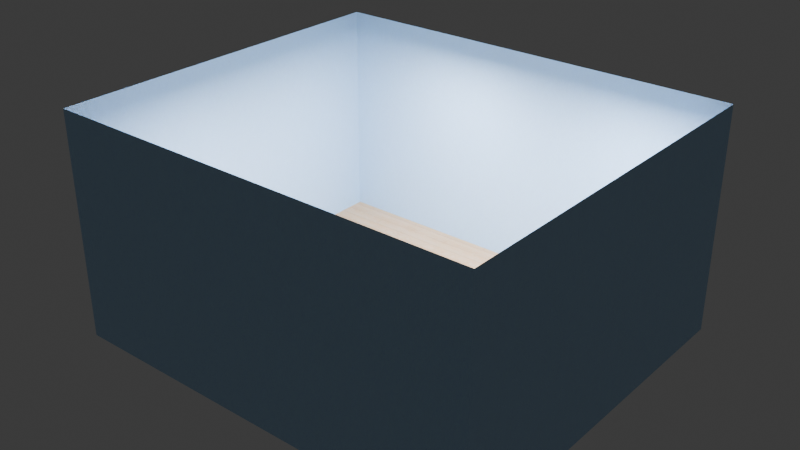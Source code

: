 # Source: Room.blend  (saved by Blender 5.2.44; exported with 4.5.12 LTS)
import bpy
from mathutils import Matrix  # noqa: F401  (used for matrix-valued properties, if any)

bpy.ops.wm.read_factory_settings(use_empty=True)
scene = bpy.context.scene
scene.name = 'Scene'

# ---- collections
col_room = bpy.data.collections.new('Room'); scene.collection.children.link(col_room)

# ---- images (referenced by path relative to the original .blend; pixels are not part of the script)
import os
ASSET_DIR = os.environ.get("B2B_ASSET_DIR", "")  # directory of the original .blend (textures are referenced by path, not embedded)
HERE = os.path.dirname(os.path.abspath(__file__))  # packed textures are extracted next to this script under _unpacked/

def load_image(name, relpath, width, height, colorspace="sRGB"):
    """Load a texture the original file referenced (path relative to the .blend, or extracted next to this script)."""
    p = next((c for c in (os.path.join(HERE, relpath), os.path.join(ASSET_DIR, relpath)) if relpath and os.path.exists(c)), "")
    if p:
        img = bpy.data.images.load(p, check_existing=True)
        img.name = name
    else:  # same state as the original file: an image datablock whose file is absent (Cycles renders it pink)
        img = bpy.data.images.new(name, width, height)
        img.source = "FILE"
        img.filepath = "//" + (relpath or name)
    img.colorspace_settings.name = colorspace
    return img
img_wall01_height_jpg = load_image('wall01_height.jpg', '_unpacked/wall01_height.f198712a.jpg', 2048, 2048, 'Non-Color')
img_wall01_diffuse_jpg = load_image('wall01_diffuse.jpg', '_unpacked/wall01_diffuse.a1a3492a.jpg', 2048, 2048, 'sRGB')
img_wall01_glossiness_jpg = load_image('wall01_glossiness.jpg', '_unpacked/wall01_glossiness.4b275c77.jpg', 2048, 2048, 'Non-Color')
img_wall01_normal_jpg = load_image('wall01_normal.jpg', '_unpacked/wall01_normal.fda4d1f3.jpg', 2048, 2048, 'Non-Color')
img_wall01_ao_jpg = load_image('wall01_ao.jpg', '_unpacked/wall01_ao.ceaf9266.jpg', 2048, 2048, 'Non-Color')
img_smudges_b_w_jpg = load_image('Smudges B&W.jpg', '_unpacked/Smudges_B_W.1f5cd299.jpg', 3072, 3072, 'Non-Color')
img_wipe_b_w_jpg = load_image('Wipe B&W.jpg', '_unpacked/Wipe_B_W.6fab6fae.jpg', 3072, 2766, 'Non-Color')
img_japanese_wood_flooring_bump_jpg = load_image('Japanese Wood Flooring BUMP.jpg', '_unpacked/Japanese_Wood_Flooring_BUMP.0dac29ac.jpg', 1024, 1024, 'sRGB')
img_japanese_wood_flooring_diffuse_jpg = load_image('Japanese Wood Flooring DIFFUSE.jpg', '_unpacked/Japanese_Wood_Flooring_DIFFUSE.55b4f512.jpg', 2048, 2048, 'sRGB')
img_japanese_wood_flooring_normal_jpg = load_image('Japanese Wood Flooring NORMAL.jpg', '_unpacked/Japanese_Wood_Flooring_NORMAL.7f5afcfb.jpg', 2048, 2048, 'Non-Color')
img_japanese_wood_flooring_roughness_jpg = load_image('Japanese Wood Flooring ROUGHNESS.jpg', '_unpacked/Japanese_Wood_Flooring_ROUGHNESS.a89f5ed0.jpg', 2048, 2048, 'Non-Color')

# ---- materials (node trees are filled in below, after node groups)
mat_stucco_painted_wall = bpy.data.materials.new('Stucco painted wall')
mat_stucco_painted_wall.displacement_method = 'BOTH'
mat_stucco_painted_wall.use_backface_culling_lightprobe_volume = False
mat_japanese_light_wood_flooring = bpy.data.materials.new('Japanese Light Wood Flooring')
mat_japanese_light_wood_flooring.use_backface_culling_lightprobe_volume = False

# ---- material node trees
mat_stucco_painted_wall.use_nodes = True; mat_stucco_painted_wall.node_tree.nodes.clear()
_N = mat_stucco_painted_wall.node_tree.nodes; _L = mat_stucco_painted_wall.node_tree.links
n0 = _N.new('ShaderNodeBsdfPrincipled'); n0.name = 'Principled BSDF'; n0.location = (668, 303)
n0.distribution = 'GGX'
n0.subsurface_method = 'RANDOM_WALK_SKIN'
n0.inputs[3].default_value = 1.45
n0.inputs[27].default_value = (0.0, 0.0, 0.0, 1.0)
n0.inputs[28].default_value = 1.0
n1 = _N.new('ShaderNodeOutputMaterial'); n1.name = 'Material Output'; n1.location = (958, 303)
n2 = _N.new('ShaderNodeTexImage'); n2.name = 'Image Texture'; n2.location = (88, -880)
n2.label = 'Displacement'
n2.image = img_wall01_height_jpg
n3 = _N.new('ShaderNodeDisplacement'); n3.name = 'Displacement'; n3.location = (768, -397)
n4 = _N.new('ShaderNodeTexImage'); n4.name = 'Image Texture.001'; n4.location = (88, -320)
n4.label = 'Base Color'
n4.image = img_wall01_diffuse_jpg
n5 = _N.new('ShaderNodeTexImage'); n5.name = 'Image Texture.002'; n5.location = (88, -600)
n5.label = 'Roughness'
n5.image = img_wall01_glossiness_jpg
n6 = _N.new('ShaderNodeInvert'); n6.name = 'Invert Color'; n6.location = (-240, -60)
n7 = _N.new('ShaderNodeTexImage'); n7.name = 'Image Texture.003'; n7.location = (88, -1160)
n7.label = 'Normal'
n7.image = img_wall01_normal_jpg
n8 = _N.new('ShaderNodeNormalMap'); n8.name = 'Normal Map'; n8.location = (486, -163)
n9 = _N.new('ShaderNodeTexImage'); n9.name = 'Image Texture.004'; n9.location = (88, -40)
n9.label = 'Ambient Occlusion'
n9.image = img_wall01_ao_jpg
n10 = _N.new('ShaderNodeMapping'); n10.name = 'Mapping'; n10.location = (232, -40)
n11 = _N.new('NodeReroute'); n11.name = 'Reroute'; n11.location = (38, -710)
n11.width = 16
n11.socket_idname = 'NodeSocketVector'
n12 = _N.new('ShaderNodeTexCoord'); n12.name = 'Texture Coordinate'; n12.location = (32, -40)
n13 = _N.new('NodeFrame'); n13.name = 'Frame'; n13.location = (-1272, 340)
n13.label = 'Mapping'
n13.width = 402
n14 = _N.new('NodeFrame'); n14.name = 'Frame.001'; n14.location = (-628, 540)
n14.label = 'Textures'
n14.width = 358
n15 = _N.new('ShaderNodeSeparateXYZ'); n15.name = 'Separate XYZ'; n15.location = (30, -55)
n16 = _N.new('ShaderNodeMath'); n16.name = 'Math'; n16.location = (213, -165)
n16.operation = 'SUBTRACT'
n16.inputs[0].default_value = 1.0
n17 = _N.new('ShaderNodeCombineXYZ'); n17.name = 'Combine XYZ'; n17.location = (390, -30)
n18 = _N.new('NodeFrame'); n18.name = 'Frame.002'; n18.location = (-197, -504)
n18.width = 560
n19 = _N.new('ShaderNodeValue'); n19.name = 'Value'; n19.location = (30, -305)
n19.outputs[0].default_value = 1.0
n2.parent = n14
n4.parent = n14
n5.parent = n14
n7.parent = n14
n9.parent = n14
n10.parent = n13
n11.parent = n14
n12.parent = n13
n15.parent = n18
n16.parent = n18
n17.parent = n18
n19.parent = n13
_L.new(n0.outputs[0], n1.inputs[0])
_L.new(n2.outputs[0], n3.inputs[0])
_L.new(n3.outputs[0], n1.inputs[2])
_L.new(n4.outputs[0], n0.inputs[0])
_L.new(n5.outputs[0], n6.inputs[1])
_L.new(n6.outputs[0], n0.inputs[2])
_L.new(n8.outputs[0], n0.inputs[5])
_L.new(n11.outputs[0], n9.inputs[0])
_L.new(n11.outputs[0], n4.inputs[0])
_L.new(n11.outputs[0], n5.inputs[0])
_L.new(n11.outputs[0], n2.inputs[0])
_L.new(n11.outputs[0], n7.inputs[0])
_L.new(n10.outputs[0], n11.inputs[0])
_L.new(n12.outputs[2], n10.inputs[0])
_L.new(n15.outputs[0], n17.inputs[0])
_L.new(n15.outputs[2], n17.inputs[2])
_L.new(n15.outputs[1], n16.inputs[1])
_L.new(n16.outputs[0], n17.inputs[1])
_L.new(n7.outputs[0], n15.inputs[0])
_L.new(n17.outputs[0], n8.inputs[1])
_L.new(n19.outputs[0], n10.inputs[3])
n1.is_active_output = True
mat_japanese_light_wood_flooring.use_nodes = True; mat_japanese_light_wood_flooring.node_tree.nodes.clear()
_N = mat_japanese_light_wood_flooring.node_tree.nodes; _L = mat_japanese_light_wood_flooring.node_tree.links
n0 = _N.new('ShaderNodeOutputMaterial'); n0.name = 'Material Output'; n0.location = (249, 240)
n1 = _N.new('ShaderNodeBump'); n1.name = 'Bump'; n1.location = (-367, -221)
n1.inputs[0].default_value = 0.1
n1.inputs[1].default_value = 0.1
n1.inputs[2].default_value = 1.0
n2 = _N.new('ShaderNodeNormalMap'); n2.name = 'Normal Map'; n2.location = (-538, -587)
n3 = _N.new('ShaderNodeMix'); n3.name = 'Mix'; n3.location = (-306, 60)
n3.data_type = 'RGBA'
n3.blend_type = 'SCREEN'
n3.inputs[0].default_value = 0.35
n4 = _N.new('ShaderNodeBsdfPrincipled'); n4.name = 'Principled BSDF'; n4.location = (-99, 249)
n4.distribution = 'GGX'
n4.subsurface_method = 'BURLEY'
n4.inputs[3].default_value = 1.45
n4.inputs[13].default_value = 0.1591
n4.inputs[27].default_value = (0.0, 0.0, 0.0, 1.0)
n4.inputs[28].default_value = 1.0
n5 = _N.new('ShaderNodeMix'); n5.name = 'Mix.001'; n5.location = (-347, 396)
n5.data_type = 'RGBA'
n5.blend_type = 'SCREEN'
n5.inputs[0].default_value = 0.2
n6 = _N.new('ShaderNodeTexImage'); n6.name = 'Image Texture.006'; n6.location = (-998, 473)
n6.image = img_smudges_b_w_jpg
n7 = _N.new('ShaderNodeTexImage'); n7.name = 'Image Texture.004'; n7.location = (-1001, -112)
n7.image = img_wipe_b_w_jpg
n8 = _N.new('ShaderNodeTexImage'); n8.name = 'Image Texture.005'; n8.location = (-1005, -425)
n8.image = img_japanese_wood_flooring_bump_jpg
n9 = _N.new('ShaderNodeTexImage'); n9.name = 'Image Texture.007'; n9.location = (-1000, 785)
n9.image = img_japanese_wood_flooring_diffuse_jpg
n10 = _N.new('ShaderNodeTexImage'); n10.name = 'Image Texture.008'; n10.location = (-997, -755)
n10.image = img_japanese_wood_flooring_normal_jpg
n11 = _N.new('ShaderNodeTexImage'); n11.name = 'Image Texture.009'; n11.location = (-1005, 178)
n11.image = img_japanese_wood_flooring_roughness_jpg
n12 = _N.new('ShaderNodeMapping'); n12.name = 'Mapping'; n12.location = (-1299, -113)
n12.inputs[2].default_value = (0.0, 0.0, 1.571)
n13 = _N.new('ShaderNodeTexCoord'); n13.name = 'Texture Coordinate'; n13.location = (-1479, -113)
n14 = _N.new('ShaderNodeMapping'); n14.name = 'Mapping.001'; n14.location = (-1367, 451)
n14.inputs[3].default_value = (2.0, 2.0, 2.0)
n15 = _N.new('ShaderNodeTexCoord'); n15.name = 'Texture Coordinate.001'; n15.location = (-1547, 451)
n16 = _N.new('ShaderNodeHueSaturation'); n16.name = 'Hue/Saturation/Value'; n16.location = (-554, 565)
n16.inputs[0].default_value = 0.475
n16.inputs[1].default_value = 1.8
n17 = _N.new('ShaderNodeHueSaturation'); n17.name = 'Hue/Saturation/Value.001'; n17.location = (-520, 74)
n17.inputs[2].default_value = 1.3
_L.new(n1.outputs[0], n4.inputs[5])
_L.new(n2.outputs[0], n1.inputs[4])
_L.new(n3.outputs[2], n4.inputs[2])
_L.new(n5.outputs[2], n4.inputs[0])
_L.new(n6.outputs[0], n5.inputs[7])
_L.new(n7.outputs[0], n3.inputs[7])
_L.new(n16.outputs[0], n5.inputs[6])
_L.new(n17.outputs[0], n3.inputs[6])
_L.new(n10.outputs[0], n2.inputs[1])
_L.new(n8.outputs[0], n1.inputs[3])
_L.new(n12.outputs[0], n7.inputs[0])
_L.new(n13.outputs[2], n12.inputs[0])
_L.new(n14.outputs[0], n6.inputs[0])
_L.new(n15.outputs[2], n14.inputs[0])
_L.new(n4.outputs[0], n0.inputs[0])
_L.new(n9.outputs[0], n16.inputs[4])
_L.new(n11.outputs[0], n17.inputs[4])
n0.is_active_output = True

# ---- world
world_world = bpy.data.worlds.new('World'); scene.world = world_world
world_world.use_nodes = True; world_world.node_tree.nodes.clear()
_N = world_world.node_tree.nodes; _L = world_world.node_tree.links
n0 = _N.new('ShaderNodeOutputWorld'); n0.name = 'World Output'; n0.location = (200, 100)
n1 = _N.new('ShaderNodeBackground'); n1.name = 'Background'; n1.location = (-200, 100)
n1.inputs[0].default_value = (0.05088, 0.05088, 0.05088, 1.0)
_L.new(n1.outputs[0], n0.inputs[0])
n0.is_active_output = True
world_world.color = (0.05088, 0.05088, 0.05088)
world_world.sun_shadow_jitter_overblur = 0.0

# ---- lights
light_ceil_light = bpy.data.lights.new('Ceil_light', 'AREA')
light_ceil_light.use_temperature = True
light_ceil_light.energy = 120.0
light_ceil_light.size = 1.0
light_ceil_light.size_y = 1.0
light_ceil_light_001 = bpy.data.lights.new('Ceil_light.001', 'AREA')
light_ceil_light_001.use_temperature = True
light_ceil_light_001.energy = 120.0
light_ceil_light_001.size = 1.0
light_ceil_light_001.size_y = 1.0
light_ceil_light_002 = bpy.data.lights.new('Ceil_light.002', 'AREA')
light_ceil_light_002.use_temperature = True
light_ceil_light_002.energy = 120.0
light_ceil_light_002.size = 1.0
light_ceil_light_002.size_y = 1.0
light_ceil_light_003 = bpy.data.lights.new('Ceil_light.003', 'AREA')
light_ceil_light_003.use_temperature = True
light_ceil_light_003.energy = 120.0
light_ceil_light_003.size = 1.0
light_ceil_light_003.size_y = 1.0

# ---- meshes
me_walls = bpy.data.meshes.new('Walls')
me_walls.from_pydata([(-3.0, -3.5, -0.7), (-3.0, -3.5, 2.19), (-3.0, 1.25, -0.7), (-3.0, 1.25, 2.19), (2.5, -3.5, -0.7), (2.5, -3.5, 2.19), (2.5, 1.25, -0.7), (2.5, 1.25, 2.19)], [], [(0, 1, 3, 2), (2, 3, 7, 6), (6, 7, 5, 4), (4, 5, 1, 0)])
_uv = me_walls.uv_layers.new(name='UVMap')
_uv.uv.foreach_set('vector', [0.375, 0.0, 0.625, 0.0, 0.625, 0.25, 0.375, 0.25, 0.375, 0.25, 0.625, 0.25, 0.625, 0.5, 0.375, 0.5, 0.375, 0.5, 0.625, 0.5, 0.625, 0.75, 0.375, 0.75, 0.375, 0.75, 0.625, 0.75, 0.625, 1.0, 0.375, 1.0])
_uv = me_walls.uv_layers.new(name='automap')
_uv.uv.foreach_set('vector', [-1.875, -0.35, -1.875, 1.35, 2.875, 1.35, 2.875, -0.35, -2.25, -0.35, -2.25, 1.35, 3.25, 1.35, 3.25, -0.35, 2.875, -0.35, 2.875, 1.35, -1.875, 1.35, -1.875, -0.35, 3.25, -0.35, 3.25, 1.35, -2.25, 1.35, -2.25, -0.35])
_uv.active_render = True
me_walls.materials.append(mat_stucco_painted_wall)
me_walls.auto_texspace = False
me_walls.update()
me_floor = bpy.data.meshes.new('Floor')
me_floor.from_pydata([(-3.0, -3.5, -0.7), (-3.0, 1.25, -0.7), (2.5, -3.5, -0.7), (2.5, 1.25, -0.7)], [], [(1, 3, 2, 0)])
_uv = me_floor.uv_layers.new(name='UVMap')
_uv.uv.foreach_set('vector', [0.125, 0.5, 0.375, 0.5, 0.375, 0.75, 0.125, 0.75])
_uv = me_floor.uv_layers.new(name='automap')
_uv.uv.foreach_set('vector', [1.688, 1.875, 1.688, -0.875, -0.6875, -0.875, -0.6875, 1.875])
_uv.active_render = True
me_floor.materials.append(mat_japanese_light_wood_flooring)
me_floor.auto_texspace = False
me_floor.update()

# ---- objects
ob_ceil_light = bpy.data.objects.new('Ceil_light', light_ceil_light)
ob_ceil_light_001 = bpy.data.objects.new('Ceil_light.001', light_ceil_light_001)
ob_ceil_light_002 = bpy.data.objects.new('Ceil_light.002', light_ceil_light_002)
ob_ceil_light_003 = bpy.data.objects.new('Ceil_light.003', light_ceil_light_003)
ob_walls = bpy.data.objects.new('Walls', me_walls)
ob_floor = bpy.data.objects.new('Floor', me_floor)

# ---- transforms, parenting, visibility, modifiers, constraints
ob_ceil_light.location = (1.5, 0.0, 2.0)
ob_ceil_light.scale = (1.0, 0.2, 1.0)
ob_ceil_light_001.location = (-1.0, 0.0, 2.0)
ob_ceil_light_001.scale = (1.0, 0.2, 1.0)
ob_ceil_light_002.location = (1.5, -2.0, 2.0)
ob_ceil_light_002.rotation_euler = (0.0, -0.0, 1.571)
ob_ceil_light_002.scale = (1.0, 0.2, 1.0)
ob_ceil_light_003.location = (-1.3, -2.0, 2.0)
ob_ceil_light_003.rotation_euler = (0.0, -0.0, 1.571)
ob_ceil_light_003.scale = (1.0, 0.2, 1.0)
ob_walls.location = (0.0, 0.0, 0.0)
ob_floor.location = (0.0, 0.0, 0.0)

# ---- collection membership
col_room.objects.link(ob_ceil_light)
col_room.objects.link(ob_ceil_light_001)
col_room.objects.link(ob_ceil_light_002)
col_room.objects.link(ob_ceil_light_003)
col_room.objects.link(ob_walls)
col_room.objects.link(ob_floor)

# ---- scene / render settings (as saved in the file)
scene.frame_start = 1; scene.frame_end = 250; scene.frame_set(1)
scene.render.engine = 'CYCLES'
scene.render.bake_bias = 0.0
scene.render.bake_samples = 0
scene.render.compositor_device = 'GPU'
scene.eevee.use_volume_custom_range = False
scene.eevee.fast_gi_thickness_near = 0.1
scene.eevee.fast_gi_thickness_far = 0.0
scene.eevee.ray_tracing_options.screen_trace_thickness = 0.1
bpy.context.view_layer.update()

# ---- added for rendering (the .blend has no active camera): camera
cam_auto = bpy.data.cameras.new('AutoCamera')
cam_auto.lens = 50.0
cam_auto.sensor_width = 36.0
cam_auto.clip_end = 1000.0
ob_auto_camera = bpy.data.objects.new('AutoCamera', cam_auto)
scene.collection.objects.link(ob_auto_camera)
ob_auto_camera.location = (6.98598, -9.80817, 6.53378)
ob_auto_camera.rotation_euler = (1.09748, -7.21219e-08, 0.694738)
scene.camera = ob_auto_camera
bpy.context.view_layer.update()
